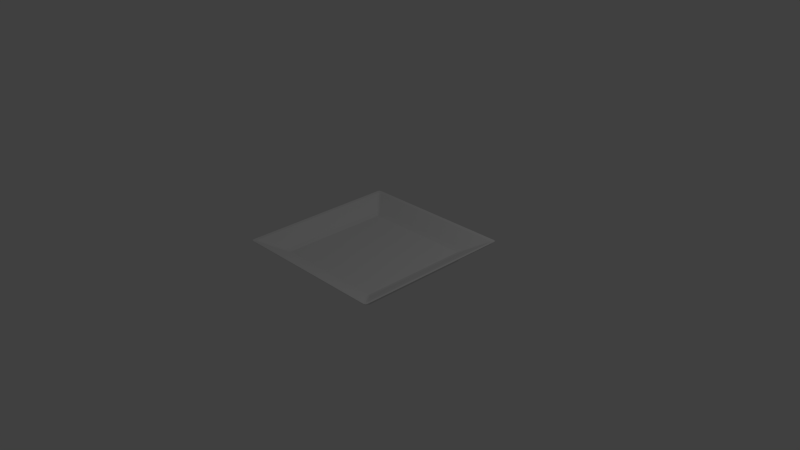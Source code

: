 # Source: plate.blend  (saved by Blender 2.74.0; exported with 4.5.12 LTS)
import bpy
from mathutils import Matrix  # noqa: F401  (used for matrix-valued properties, if any)

bpy.ops.wm.read_factory_settings(use_empty=True)
scene = bpy.context.scene
scene.name = 'Scene'

# ---- collections
col_collection_1 = bpy.data.collections.new('Collection 1'); scene.collection.children.link(col_collection_1)

# ---- materials (node trees are filled in below, after node groups)
mat_plate = bpy.data.materials.new('plate')
mat_plate.alpha_threshold = 0.0
mat_plate.use_transparent_shadow = False
mat_plate.roughness = 0.5
mat_plate.specular_intensity = 0.0
mat_plate.line_color = (0.0, 0.0, 0.0, 1.0)

# ---- material node trees

# ---- world
world_world = bpy.data.worlds.new('World'); scene.world = world_world
world_world.color = (0.05088, 0.05088, 0.05088)
world_world.use_sun_shadow = False
world_world.sun_shadow_jitter_overblur = 0.0
world_world.cycles.sampling_method = 'MANUAL'
world_world.cycles.sample_map_resolution = 256

# ---- cameras
cam_camera = bpy.data.cameras.new('Camera')
cam_camera.clip_end = 100.0
cam_camera.lens = 35.0
cam_camera.sensor_width = 32.0
cam_camera.sensor_height = 18.0
cam_camera.ortho_scale = 7.314
cam_camera.dof.focus_distance = 0.0
cam_camera.dof.aperture_fstop = 128.0

# ---- lights
light_lamp = bpy.data.lights.new('Lamp', 'POINT')
light_lamp.transmission_factor = 0.0
light_lamp.cutoff_distance = 30.0
light_lamp.energy = 100.0
light_lamp.shadow_buffer_clip_start = 1.001
light_lamp.shadow_soft_size = 0.1
light_lamp.shadow_maximum_resolution = 0.006
light_lamp.use_absolute_resolution = True
light_lamp.cycles.use_multiple_importance_sampling = False

# ---- meshes
me_cube = bpy.data.meshes.new('Cube')
me_cube.from_pydata([(-0.7553, -0.7629, 0.03016), (-0.9104, 0.9432, 0.07204), (0.9432, -0.9179, 0.1245), (-0.9432, -0.9179, 0.07204), (0.9119, 0.9432, 0.1245), (1.104, -1.073, 0.1966), (-1.066, -1.104, 0.1966), (-1.104, 1.071, 0.1966), (-1.066, 1.104, 0.1966), (-0.9432, 0.9154, 0.1245), (0.9432, 0.9154, 0.07204), (-0.9104, -0.9432, 0.1245), (0.9119, -0.9432, 0.07204), (0.7565, 0.7825, -0.07355), (0.7565, -0.7629, 0.03016), (0.9119, 0.9432, 0.07204), (0.8805, 0.9432, 0.1245), (1.067, -1.104, 0.1966), (1.067, 1.104, 0.1966), (0.9119, -0.9432, 0.1245), (0.8805, -0.9432, 0.07204), (-0.7553, -0.7825, -0.07355), (0.7305, 0.7825, -0.07355), (-0.7825, 0.7363, -0.07355), (-0.8776, -0.9432, 0.1245), (-0.9432, 0.9154, 0.07204), (-0.9104, -0.9432, 0.07204), (-0.7281, -0.7629, 0.03016), (-0.9432, 0.8875, 0.1245), (-0.8776, 0.9432, 0.07204), (-0.7553, -0.7433, 0.03016), (-0.7553, 0.7594, 0.03016), (-1.027, 1.104, 0.1966), (-0.9104, 0.9432, 0.1245), (0.9432, 0.8875, 0.07204), (-1.027, -1.104, 0.1966), (0.7825, 0.7594, -0.07355), (-1.104, -1.073, 0.1966), (0.9432, 0.9154, 0.1245), (-1.104, 1.039, 0.1966), (-0.7281, 0.7594, 0.03016), (0.7565, 0.7594, 0.03016), (1.104, 1.071, 0.1966), (0.7565, -0.7825, -0.04064), (0.7825, -0.7629, -0.04064), (-0.7553, -0.7433, -0.09598), (0.9432, -0.9179, 0.07204), (-0.7281, -0.7433, -0.03016), (-0.7281, -0.7825, -0.04064), (1.104, -1.042, 0.1966), (-0.7281, -0.7433, 0.03016), (0.7825, -0.7629, -0.07355), (-0.7281, -0.7825, -0.07355), (-0.9432, -0.8925, 0.07204), (-0.7553, -0.7629, -0.09598), (-0.7281, 0.7594, -0.09598), (0.7565, -0.7433, 0.03016), (-0.9432, -0.9179, 0.1245), (-0.7553, -0.7825, -0.04064), (0.7565, -0.7825, -0.07355), (0.9432, -0.8925, 0.1245), (0.7305, -0.7433, -0.0693), (-0.7825, 0.7363, -0.04064), (-0.7825, -0.7629, -0.07355), (-0.7281, 0.7363, -0.0693), (0.7825, -0.7433, -0.07355), (0.7565, -0.7433, -0.09598), (0.7565, 0.7594, -0.09598), (0.7825, 0.7594, -0.04064), (-0.7553, 0.7594, -0.09598), (0.7565, -0.7629, -0.09598), (-0.7825, 0.7594, -0.07355), (0.7305, 0.7825, -0.04064), (-0.7281, -0.7629, -0.09598), (-0.7553, 0.7825, -0.07355), (0.7565, 0.7825, -0.04064), (-0.7825, -0.7629, -0.04064), (0.7825, -0.7433, -0.04064), (-0.7825, 0.7594, -0.04064), (-0.7553, 0.7825, -0.04064), (-0.7281, 0.7363, -0.03639), (-0.7553, -0.003484, 0.03016), (-1.104, -1.042, 0.1966), (-0.9432, -0.8925, 0.1245), (-0.7825, -0.7433, -0.07355), (0.9432, -0.8925, 0.07204), (-0.7553, -0.003484, -0.09598), (-0.7281, -0.003484, -0.0693), (-0.7281, -0.003484, -0.03016), (1.104, -0.001543, 0.1966), (-0.7281, -0.003484, 0.03016), (-0.9432, -0.002513, 0.07204), (0.7565, -0.003484, 0.03016), (0.9432, -0.002514, 0.1245), (-0.7825, -0.7433, -0.04064), (0.7825, -0.003484, -0.07355), (0.7565, -0.003484, -0.09598), (0.7825, -0.003484, -0.04064), (-0.7281, -0.003484, -0.03639), (0.7305, -0.7433, -0.03639), (0.7825, 0.7363, -0.04064), (0.7565, 0.7363, 0.03016), (0.7565, 0.7363, -0.09598), (0.001201, 0.7363, 0.03016), (0.7305, -0.003484, -0.0693), (0.7305, 0.7363, -0.03016), (-0.7281, 0.7363, 0.03016), (-0.8776, -0.9432, 0.07204), (0.001201, -0.7629, 0.03016), (-0.9432, 0.8875, 0.07204), (0.001201, 0.7363, -0.03016), (-0.7281, 0.7363, -0.03016), (1.104, 1.039, 0.1966), (0.001201, -0.7433, -0.03016), (0.7305, -0.003484, -0.03639), (0.9432, 0.8875, 0.1245), (0.9432, -0.002513, 0.07204), (0.001201, -0.7433, 0.03016), (-1.104, -0.001542, 0.1966), (-0.7553, 0.7363, 0.03016), (0.001448, 0.9432, 0.07204), (0.7825, 0.7363, -0.07355), (0.001201, -0.7825, -0.07355), (-0.9432, -0.002513, 0.1245), (0.001695, 1.104, 0.1966), (-0.7553, 0.7363, -0.09598), (-0.7281, -0.7433, -0.03639), (0.7305, -0.7433, -0.03016), (-0.7825, -0.003484, -0.04064), (-0.7281, 0.7825, -0.04064), (0.001201, 0.7594, -0.09598), (0.001201, -0.7433, -0.0693), (-0.7825, -0.003484, -0.07355), (0.001201, -0.003484, -0.03016), (0.7305, -0.7629, 0.03016), (0.7305, -0.7825, -0.04064), (0.001201, -0.003484, 0.03016), (0.7305, 0.7363, -0.03639), (0.001201, 0.7363, -0.0693), (0.7305, -0.7433, 0.03016), (0.001201, -0.7629, -0.09598), (0.001447, -0.9432, 0.1245), (-0.8776, 0.9432, 0.1245), (0.001694, -1.104, 0.1966), (0.001201, 0.7363, -0.03639), (-0.7281, 0.7825, -0.07355), (0.001201, 0.7594, 0.03016), (-0.7281, -0.7433, -0.0693), (0.001201, -0.7825, -0.04064), (0.7305, 0.7594, 0.03016), (1.031, -1.104, 0.1966), (1.031, 1.104, 0.1966), (0.7305, -0.003484, 0.03016), (0.001201, 0.7825, -0.04064), (0.8805, 0.9432, 0.07204), (0.001201, 0.7825, -0.07355), (0.7305, 0.7594, -0.09598), (0.7305, -0.7629, -0.09598), (0.001448, 0.9432, 0.1245), (0.7305, -0.003484, -0.03016), (0.001448, -0.9432, 0.07204), (0.001201, -0.7433, -0.03639), (0.7305, -0.7825, -0.07355), (0.7305, 0.7363, 0.03016), (0.8805, -0.9432, 0.1245), (0.8227, -0.8016, -0.007231), (-0.7941, 0.8227, -0.007231), (-0.935, 0.9363, 0.07204), (-0.7941, -0.8227, -0.007231), (-0.935, -0.9369, 0.07204), (-0.8227, 0.7984, -0.007231), (-0.935, 0.9363, 0.1245), (0.9354, 0.9363, 0.1245), (0.8162, -0.8016, 0.05376), (-0.7941, 0.8169, 0.05376), (-0.7941, -0.8178, 0.05376), (-0.8159, 0.7984, 0.05376), (1.064, -1.034, 0.1543), (-1.027, 1.064, 0.1543), (1.095, 1.096, 0.1966), (-1.027, -1.064, 0.1543), (1.095, -1.096, 0.1966), (-1.064, 1.032, 0.1543), (-1.094, -1.096, 0.1966), (-1.094, 1.096, 0.1966), (1.064, -1.034, 0.1897), (-1.027, 1.064, 0.1897), (-1.027, -1.064, 0.1897), (-1.064, 1.032, 0.1897), (0.9354, -0.9369, 0.1245), (0.9354, 0.9363, 0.07204), (-0.935, -0.9369, 0.1245), (0.9354, -0.9369, 0.07204), (0.7954, 0.8227, -0.007231), (0.7954, -0.8227, -0.007231), (0.7954, 0.8169, 0.05376), (0.7954, -0.8178, 0.05376), (1.028, 1.064, 0.1543), (1.028, -1.064, 0.1543), (1.028, 1.064, 0.1897), (1.028, -1.064, 0.1897), (-0.7825, -0.7482, -0.04064), (0.737, -0.7629, 0.03016), (0.8884, 0.9432, 0.07204), (0.8884, 0.9432, 0.1245), (1.04, -1.104, 0.1966), (1.04, 1.104, 0.1966), (0.8884, -0.9432, 0.1245), (0.8884, -0.9432, 0.07204), (0.768, -0.8178, 0.05376), (0.768, -0.8227, -0.007231), (0.768, 0.8227, -0.007231), (0.768, 0.8169, 0.05376), (1.104, -1.05, 0.1966), (-0.7825, 0.7421, -0.07355), (0.7565, -0.7482, 0.03016), (-0.7281, -0.7433, -0.03172), (0.737, 0.7363, 0.03016), (-0.7281, 0.7363, -0.03172), (0.7305, 0.7363, -0.03172), (-0.7349, 0.7363, 0.03016), (-0.7757, 0.7594, -0.09037), (-0.7553, 0.7768, -0.09037), (0.776, -0.7629, -0.09037), (-0.7553, -0.7776, -0.09037), (-0.7349, 0.7594, 0.03016), (0.737, 0.7594, 0.03016), (0.776, 0.7768, -0.04064), (0.7825, 0.7421, -0.07355), (0.7825, -0.7482, -0.07355), (-0.7349, -0.7825, -0.04064), (0.737, -0.7825, -0.07355), (-0.7757, 0.7768, -0.04064), (0.993, -1.064, 0.1897), (0.993, -1.064, 0.1543), (0.993, 1.064, 0.1543), (0.993, 1.064, 0.1897), (0.9432, 0.8945, 0.1245), (-0.7553, 0.7421, 0.03016), (-0.9432, 0.8945, 0.07204), (0.737, -0.7825, -0.04064), (-1.037, -1.104, 0.1966), (-0.7349, -0.7629, 0.03016), (-0.7349, -0.7825, -0.07355), (-0.8858, 0.9432, 0.07204), (0.7565, 0.7421, 0.03016), (0.7305, 0.7421, 0.03016), (-0.7553, 0.7421, -0.09598), (-0.7349, -0.7629, -0.09598), (0.737, 0.7363, -0.08931), (0.737, -0.7629, -0.09598), (1.064, 1.032, 0.1897), (-1.064, -1.034, 0.1543), (-1.064, -1.034, 0.1897), (1.064, 1.032, 0.1543), (-0.8858, -0.9432, 0.07204), (-0.8858, -0.9432, 0.1245), (-1.037, 1.104, 0.1966), (-0.8858, 0.9432, 0.1245), (0.8162, 0.7984, 0.05376), (-0.8227, -0.8016, -0.007231), (-0.8159, -0.8016, 0.05376), (0.8227, 0.7984, -0.007231), (0.776, 0.7594, -0.09037), (0.776, 0.7363, -0.09037), (-0.7553, -0.7482, -0.09598), (-0.7757, 0.7363, -0.09037), (0.9432, 0.8945, 0.07204), (-1.104, 1.047, 0.1966), (1.104, 1.047, 0.1966), (-0.9432, 0.8945, 0.1245), (-0.7349, 0.7594, -0.09598), (-0.7281, 0.7421, -0.08931), (0.7565, 0.7421, -0.09598), (-0.7757, -0.7629, -0.09037), (-0.7757, 0.7768, -0.07355), (0.7305, 0.7363, -0.0693), (0.7825, -0.7482, -0.04064), (0.776, -0.7776, -0.04064), (1.064, 1.001, 0.1897), (0.8162, 0.7741, 0.05376), (0.8227, 0.7741, -0.007231), (1.064, 1.001, 0.1543), (-0.9432, -0.8989, 0.07204), (-0.7553, -0.7482, 0.03016), (0.9432, -0.8989, 0.1245), (0.7305, -0.7825, -0.0541), (0.7825, -0.7629, -0.0541), (0.7565, -0.7825, -0.0541), (0.7825, 0.7594, -0.0541), (-0.7281, 0.7825, -0.0541), (-0.7553, -0.7825, -0.0541), (-0.7825, -0.7433, -0.0541), (0.7565, 0.7825, -0.0541), (-0.7825, 0.7594, -0.0541), (0.7825, 0.7363, -0.0541), (-0.7553, 0.7825, -0.0541), (-0.7825, -0.7629, -0.0541), (-0.8159, 0.7741, 0.05376), (-1.064, 1.001, 0.1897), (-1.064, 1.001, 0.1543), (-0.8227, 0.7741, -0.007231), (-1.104, -1.05, 0.1966), (-0.9432, -0.8989, 0.1245), (0.7305, -0.7482, 0.03016), (0.9432, -0.8989, 0.07204), (-0.7757, -0.7776, -0.07355), (-0.7349, 0.7825, -0.04064), (0.737, 0.7825, -0.07355), (0.776, 0.7768, -0.07355), (-0.7825, 0.7421, -0.04064), (0.7825, 0.7421, -0.04064), (-0.7825, -0.7482, -0.07355), (0.7305, -0.7776, -0.09037), (0.7565, -0.7776, -0.09037), (0.7565, 0.7768, -0.09037), (0.737, 0.7594, -0.09598), (0.737, 0.7825, -0.04064), (-0.7757, -0.7776, -0.04064), (0.776, -0.7776, -0.07355), (-0.7349, 0.7825, -0.07355), (-0.7349, 0.7363, -0.08931), (0.7565, -0.7482, -0.09598), (0.7305, 0.7768, -0.09037), (-0.7281, -0.7482, -0.08931), (-0.7281, 0.7363, -0.04773), (-1.064, -1.004, 0.1543), (-0.8159, -0.7806, 0.05376), (0.7825, -0.7433, -0.0541), (-1.064, -1.004, 0.1897), (-0.7553, -0.5583, 0.03016), (-0.7825, -0.5583, -0.07355), (-0.7281, -0.5583, -0.0693), (-0.9432, -0.67, 0.1245), (-0.7825, 0.7363, -0.0541), (0.8227, -0.7806, -0.007231), (0.8162, -0.7806, 0.05376), (1.064, -1.004, 0.1543), (1.064, -1.004, 0.1897), (0.776, -0.7433, -0.09037), (0.737, -0.7433, -0.08931), (-0.7757, -0.7433, -0.09037), (0.7305, 0.7363, -0.04773), (-0.7349, -0.7433, -0.08931), (-0.8227, -0.7806, -0.007231), (-0.7281, -0.5583, -0.03016), (-1.104, -0.7817, 0.1966), (0.9432, -0.67, 0.07204), (-0.7553, -0.5583, -0.09598), (-0.7349, -0.7433, 0.03016), (0.737, -0.7433, 0.03016), (0.7305, -0.7433, -0.03172), (0.7565, -0.5583, 0.03016), (0.7305, -0.5583, 0.03016), (1.104, -0.7817, 0.1966), (-0.9432, -0.67, 0.07204), (0.9432, -0.67, 0.1245), (-0.7825, -0.5583, -0.04064), (0.7825, -0.5583, -0.07355), (0.7565, -0.5583, -0.09598), (0.7305, -0.5583, -0.0693), (0.7825, -0.5583, -0.04064), (-0.7281, -0.5583, -0.03639), (0.7305, -0.5583, -0.03639), (0.7733, -1.104, 0.1966), (0.5482, 0.7363, -0.03639), (0.5482, 0.7594, 0.03016), (0.5482, -0.7825, -0.04064), (0.001201, 0.7768, -0.09037), (0.001201, 0.7363, -0.04773), (0.001201, -0.5583, 0.03016), (0.001201, -0.7433, -0.04773), (-1.104, 0.7786, 0.1966), (-0.9432, 0.665, 0.1245), (-0.7825, 0.5514, -0.07355), (0.9432, 0.665, 0.07204), (0.7305, -0.7433, -0.04773), (0.7305, -0.7482, -0.08931), (-0.7281, 0.7768, -0.09037), (0.001201, 0.7421, 0.03016), (0.001201, -0.7825, -0.0541), (0.001201, -0.7482, 0.03016), (0.001201, -0.7776, -0.09037), (0.5482, -0.7825, -0.07355), (0.7733, 1.104, 0.1966), (0.5482, 0.7594, -0.09598), (0.5482, -0.003484, -0.03016), (0.5482, -0.003484, 0.03016), (0.5482, 0.7363, -0.0693), (0.5482, -0.7629, -0.09598), (0.6608, -0.9432, 0.1245), (-0.5458, -0.7433, -0.0693), (-0.5458, 0.7594, -0.09598), (-0.5458, 0.7363, -0.0693), (-0.5458, -0.7825, -0.07355), (-0.9898, -1.064, 0.1543), (-0.9898, -1.064, 0.1897), (-0.9898, 1.064, 0.1543), (-0.7553, 0.5514, 0.03016), (0.7305, 0.5514, -0.0693), (-0.7825, 0.5514, -0.04064), (0.7305, 0.5514, -0.03639), (-0.5458, 0.7363, 0.03016), (-0.5458, -0.003484, 0.03016), (-0.5458, 0.7363, -0.03016), (-0.5458, -0.003484, -0.03016), (0.7825, -0.003484, -0.0541), (0.8227, -0.003241, -0.007231), (0.8162, -0.003242, 0.05376), (1.064, -0.001785, 0.1543), (0.7305, 0.5514, -0.03016), (-0.7281, -0.5583, 0.03016), (-0.7281, 0.5514, 0.03016), (0.7305, -0.5583, -0.03016), (-0.8227, -0.003241, -0.007231), (-1.064, -0.001785, 0.1897), (-0.8159, -0.003241, 0.05376), (-1.064, -0.001785, 0.1543), (1.104, 0.7786, 0.1966), (-0.7281, 0.5514, -0.0693), (-0.7553, 0.5514, -0.09598), (-0.7281, 0.5514, -0.03016), (0.5482, 0.7363, -0.03016), (0.5482, -0.7433, -0.03016), (0.5482, -0.7433, 0.03016), (0.6608, 0.9432, 0.07204), (1.064, -0.001786, 0.1897), (0.776, -0.003484, -0.09037), (0.737, -0.003484, -0.08931), (-0.7757, -0.003484, -0.09037), (-0.7655, 0.8227, -0.007231), (-0.7655, -0.8227, -0.007231), (-0.7655, 0.8169, 0.05376), (-0.7655, -0.8178, 0.05376), (0.9432, 0.665, 0.1245), (-0.9432, 0.665, 0.07204), (0.7305, 0.5514, 0.03016), (0.7565, 0.5514, 0.03016), (-0.5458, 0.7825, -0.07355), (-0.6579, -0.9432, 0.07204), (-0.6579, -0.9432, 0.1245), (-0.6579, 0.9432, 0.1245), (0.7305, -0.003484, -0.04773), (-0.7281, -0.003484, -0.04773), (-0.7349, -0.003484, -0.08931), (-0.7825, -0.003484, -0.0541), (-0.7281, 0.5514, -0.03639), (0.7565, 0.5514, -0.09598), (0.7825, 0.5514, -0.07355), (0.7825, 0.5514, -0.04064), (-0.7281, -0.7482, 0.03016), (0.7305, 0.7825, -0.0541), (-0.7281, -0.7776, -0.09037), (-0.7281, -0.7825, -0.0541), (-0.7349, -0.003484, 0.03016), (-0.7281, -0.003484, -0.03172), (0.737, -0.003484, 0.03016), (0.7305, -0.003484, -0.03172), (-0.7699, -1.104, 0.1966), (-0.6579, 0.9432, 0.07204), (-0.5458, -0.7629, 0.03016), (-0.7699, 1.104, 0.1966), (0.5482, 0.7363, 0.03016), (0.5482, -0.7433, -0.03639), (0.5482, -0.7629, 0.03016), (0.5482, 0.7825, -0.04064), (0.7305, 0.7421, -0.08931), (-0.9898, 1.064, 0.1897), (-0.7281, 0.7421, 0.03016), (-0.5458, -0.7433, 0.03016), (-0.5458, -0.7433, -0.03016), (-0.5458, 0.7594, 0.03016), (-0.5458, -0.7825, -0.04064), (-0.5458, 0.7363, -0.03639), (-0.5458, -0.7629, -0.09598), (-0.5458, 0.7825, -0.04064), (-0.5458, -0.7433, -0.03639), (0.001201, 0.5514, -0.03016), (0.001201, -0.7433, -0.03172), (0.001201, -0.5583, -0.03016), (0.001201, -0.7482, -0.08931), (0.001263, 0.8169, 0.05376), (0.001263, -0.8227, -0.007231), (0.001262, -0.8178, 0.05376), (0.001263, 0.8227, -0.007231), (0.001633, 1.064, 0.1897), (0.001633, -1.064, 0.1543), (0.001632, -1.064, 0.1897), (0.001633, 1.064, 0.1543), (0.001201, 0.7363, -0.03172), (0.001201, 0.7825, -0.0541), (0.001201, 0.5514, 0.03016), (0.001201, 0.7421, -0.08931), (0.5482, -0.7433, -0.0693), (0.6608, -0.9432, 0.07204), (0.6608, 0.9432, 0.1245), (0.5482, 0.7825, -0.07355), (0.8159, 0.8166, -0.007231), (0.8159, -0.8174, -0.007231), (-0.8156, -0.8174, -0.007231), (-0.8156, 0.8166, -0.007231), (0.8418, 0.8432, 0.07211), (0.8418, -0.8446, 0.07211), (-0.8412, -0.8446, 0.07211), (-0.8412, 0.8432, 0.07211), (1.055, 1.056, 0.1543), (1.055, -1.056, 0.1543), (-1.055, -1.056, 0.1543), (-1.055, 1.056, 0.1543), (1.055, 1.056, 0.1897), (1.055, -1.056, 0.1897), (-1.055, -1.056, 0.1897), (-1.055, 1.056, 0.1897), (0.7749, 0.8227, -0.007231), (0.7749, -0.8227, -0.007231), (0.7749, 0.8169, 0.05376), (0.7749, -0.8178, 0.05376), (1.002, 1.064, 0.1543), (1.002, -1.064, 0.1543), (1.002, 1.064, 0.1897), (1.002, -1.064, 0.1897), (-0.7726, -0.8178, 0.05376), (-0.7726, 0.8169, 0.05376), (-0.7726, -0.8227, -0.007231), (-0.7726, 0.8227, -0.007231), (0.7305, 0.7363, -0.03293), (0.737, 0.7421, 0.03016), (-0.7349, 0.7421, 0.03016), (-0.7281, 0.7363, -0.03293), (-0.7825, -0.7482, -0.0541), (-0.7825, 0.7421, -0.0541), (0.776, 0.7768, -0.0541), (0.7825, 0.7421, -0.0541), (-0.999, -1.064, 0.1897), (-0.999, 1.064, 0.1897), (-0.999, -1.064, 0.1543), (-0.999, 1.064, 0.1543), (0.737, 0.7768, -0.09037), (0.737, -0.7776, -0.09037), (-0.7349, -0.7776, -0.09037), (-0.7349, 0.7768, -0.09037), (1.064, -1.012, 0.1897), (1.064, -1.012, 0.1543), (0.8162, -0.7859, 0.05376), (0.8227, -0.7859, -0.007231), (1.064, 1.009, 0.1543), (-1.064, 1.009, 0.1543), (1.064, 1.009, 0.1897), (-1.064, 1.009, 0.1897), (0.8227, 0.7802, -0.007231), (-0.8227, 0.7802, -0.007231), (0.8162, 0.7802, 0.05376), (-0.8159, 0.7802, 0.05376), (-0.7349, -0.7482, 0.03016), (0.7305, -0.7433, -0.03293), (-0.7281, -0.7433, -0.03293), (0.737, -0.7482, 0.03016), (-0.7757, 0.7421, -0.09037), (0.7347, -0.7464, -0.09171), (-0.7325, -0.7464, -0.09171), (-0.7757, -0.7482, -0.09037), (0.771, 0.7723, -0.08601), (0.771, -0.7738, -0.08601), (-0.7704, -0.7738, -0.08601), (-0.7704, 0.7723, -0.08601), (0.737, -0.7825, -0.0541), (-0.7349, -0.7825, -0.0541), (-0.7757, 0.7768, -0.0541), (0.7825, -0.7482, -0.0541), (-0.8159, -0.7859, 0.05376), (-0.8227, -0.7859, -0.007231), (-1.064, -1.012, 0.1897), (-1.064, -1.012, 0.1543), (0.776, -0.7776, -0.0541), (-0.7757, -0.7776, -0.0541), (-0.7349, 0.7825, -0.0541), (0.737, 0.7825, -0.0541), (0.776, 0.7421, -0.09037), (0.776, -0.7482, -0.09037), (-0.7325, 0.74, -0.09171), (0.7347, 0.74, -0.09171), (-0.7281, -0.7433, -0.04773), (-1.064, -0.7538, 0.1543), (-1.064, -0.7538, 0.1897), (-0.8159, -0.5862, 0.05376), (0.7825, -0.5583, -0.0541), (-0.7825, -0.5583, -0.0541), (1.064, -0.7538, 0.1543), (0.8227, -0.5862, -0.007231), (0.8162, -0.5862, 0.05376), (1.064, -0.7538, 0.1897), (-0.7757, -0.5583, -0.09037), (0.776, -0.5583, -0.09037), (0.737, -0.5583, -0.08931), (0.7305, -0.5583, -0.04773), (-0.7281, -0.5583, -0.04773), (-0.7349, -0.5583, -0.08931), (-0.8227, -0.5862, -0.007231), (-0.7349, -0.5583, 0.03016), (0.7305, -0.5583, -0.03172), (-0.7281, -0.5583, -0.03172), (0.737, -0.5583, 0.03016), (-0.7419, 1.064, 0.1897), (-0.5458, 0.7363, -0.03172), (-0.5458, 0.7421, 0.03016), (-0.5458, 0.7421, -0.08931), (0.5482, -0.5583, -0.03016), (0.5482, 0.5514, -0.03016), (0.5482, -0.7433, -0.03172), (0.5482, -0.7482, -0.08931), (-0.5738, -0.8178, 0.05376), (-0.5738, -0.8227, -0.007231), (-0.5738, 0.8227, -0.007231), (-0.5738, 0.8169, 0.05376), (0.5482, -0.7433, -0.04773), (0.5482, -0.5583, 0.03016), (0.5482, 0.7363, -0.04773), (0.5482, 0.7768, -0.09037), (0.7825, 0.5514, -0.0541), (1.064, 0.7502, 0.1543), (0.8227, 0.5798, -0.007231), (0.8162, 0.5798, 0.05376), (-0.8227, 0.5798, -0.007231), (-1.064, 0.7502, 0.1543), (-1.064, 0.7502, 0.1897), (-0.8159, 0.5798, 0.05376), (0.5482, -0.7776, -0.09037), (0.5482, -0.7482, 0.03016), (0.5482, -0.7825, -0.0541), (0.5482, 0.7421, 0.03016), (-0.5458, -0.7433, -0.03172), (-0.7419, -1.064, 0.1897), (-0.7419, -1.064, 0.1543), (-0.7419, 1.064, 0.1543), (1.064, 0.7502, 0.1897), (-0.7757, 0.5514, -0.09037), (0.776, 0.5514, -0.09037), (0.737, 0.5514, -0.08931), (-0.5458, 0.7768, -0.09037), (-0.5458, -0.7482, -0.08931), (-0.5458, -0.7433, -0.04773), (-0.5458, 0.7363, -0.04773), (-0.5458, -0.5583, -0.03016), (-0.5458, -0.5583, 0.03016), (-0.5458, 0.5514, -0.03016), (-0.5458, 0.5514, 0.03016), (0.7305, 0.5514, -0.04773), (-0.7825, 0.5514, -0.0541), (-0.7281, 0.5514, -0.04773), (-0.7349, 0.5514, -0.08931), (-0.7349, 0.5514, 0.03016), (0.7305, 0.5514, -0.03172), (-0.7281, 0.5514, -0.03172), (0.737, 0.5514, 0.03016), (-0.5458, -0.7825, -0.0541), (-0.5458, 0.7825, -0.0541), (-0.5458, -0.7482, 0.03016), (-0.5458, -0.7776, -0.09037), (0.5763, 0.8169, 0.05376), (0.5763, 0.8227, -0.007231), (0.5763, -0.8227, -0.007231), (0.5763, -0.8178, 0.05376), (0.7452, 1.064, 0.1897), (0.7452, 1.064, 0.1543), (0.7452, -1.064, 0.1543), (0.7452, -1.064, 0.1897), (0.5482, 0.7363, -0.03172), (0.5482, 0.7421, -0.08931), (0.5482, 0.7825, -0.0541), (0.5482, 0.5514, 0.03016)], [], [(0, 242, 553, 284), (0, 284, 569, 261), (0, 261, 503, 175), (0, 175, 521, 242), (1, 244, 524, 166), (1, 166, 500, 167), (1, 167, 508, 178), (1, 178, 536, 244), (2, 285, 543, 173), (2, 173, 502, 189), (2, 189, 510, 185), (2, 185, 541, 285), (3, 283, 570, 260), (3, 260, 499, 169), (3, 169, 507, 252), (3, 252, 572, 283), (4, 204, 515, 195), (4, 195, 501, 172), (4, 172, 509, 199), (4, 199, 519, 204), (5, 177, 542, 213), (5, 213, 541, 185), (5, 185, 510, 181), (5, 181, 506, 177), (6, 180, 535, 241), (6, 241, 533, 187), (6, 187, 511, 183), (6, 183, 507, 180), (7, 182, 546, 268), (7, 268, 548, 188), (7, 188, 512, 184), (7, 184, 508, 182), (8, 186, 534, 257), (8, 257, 536, 178), (8, 178, 508, 184), (8, 184, 512, 186), (9, 270, 552, 176), (9, 176, 504, 171), (9, 171, 512, 188), (9, 188, 548, 270), (10, 267, 549, 262), (10, 262, 497, 190), (10, 190, 505, 254), (10, 254, 545, 267), (11, 256, 521, 175), (11, 175, 503, 191), (11, 191, 511, 187), (11, 187, 533, 256), (12, 208, 514, 194), (12, 194, 498, 192), (12, 192, 506, 198), (12, 198, 518, 208), (13, 308, 576, 293), (13, 293, 531, 309), (13, 309, 561, 315), (13, 315, 537, 308), (14, 173, 543, 215), (14, 215, 556, 202), (14, 202, 516, 196), (14, 196, 502, 173), (15, 190, 497, 193), (15, 193, 513, 203), (15, 203, 517, 197), (15, 197, 505, 190), (16, 495, 658, 212), (16, 212, 515, 204), (16, 204, 519, 236), (16, 236, 662, 495), (17, 198, 506, 181), (17, 181, 510, 200), (17, 200, 520, 205), (17, 205, 518, 198), (18, 199, 509, 179), (18, 179, 505, 197), (18, 197, 517, 206), (18, 206, 519, 199), (19, 189, 502, 196), (19, 196, 516, 207), (19, 207, 520, 200), (19, 200, 510, 189), (20, 494, 660, 210), (20, 210, 514, 208), (20, 208, 518, 234), (20, 234, 664, 494), (21, 243, 566, 291), (21, 291, 574, 306), (21, 306, 563, 224), (21, 224, 539, 243), (22, 496, 668, 451), (22, 451, 576, 308), (22, 308, 537, 323), (22, 323, 617, 496), (23, 374, 647, 334), (23, 334, 530, 214), (23, 214, 557, 266), (23, 266, 635, 374), (24, 440, 610, 433), (24, 433, 521, 256), (24, 256, 533, 396), (24, 396, 631, 440), (25, 167, 500, 170), (25, 170, 550, 239), (25, 239, 546, 182), (25, 182, 508, 167), (26, 169, 499, 168), (26, 168, 523, 255), (26, 255, 535, 180), (26, 180, 507, 169), (27, 460, 656, 450), (27, 450, 553, 242), (27, 242, 521, 433), (27, 433, 610, 460), (28, 373, 625, 298), (28, 298, 552, 270), (28, 270, 548, 299), (28, 299, 624, 373), (29, 459, 612, 430), (29, 430, 524, 244), (29, 244, 536, 397), (29, 397, 633, 459), (30, 349, 598, 330), (30, 330, 584, 327), (30, 327, 569, 284), (30, 284, 553, 349), (31, 225, 522, 174), (31, 174, 504, 176), (31, 176, 552, 238), (31, 238, 527, 225), (32, 467, 602, 461), (32, 461, 633, 397), (32, 397, 536, 257), (32, 257, 534, 467), (33, 171, 504, 174), (33, 174, 522, 258), (33, 258, 534, 186), (33, 186, 512, 171), (34, 375, 620, 281), (34, 281, 549, 267), (34, 267, 545, 282), (34, 282, 619, 375), (35, 395, 632, 458), (35, 458, 631, 396), (35, 396, 533, 241), (35, 241, 535, 395), (36, 309, 531, 289), (36, 289, 532, 228), (36, 228, 577, 263), (36, 263, 561, 309), (37, 252, 507, 183), (37, 183, 511, 253), (37, 253, 571, 302), (37, 302, 572, 252), (38, 172, 501, 259), (38, 259, 551, 237), (38, 237, 547, 251), (38, 251, 509, 172), (39, 300, 623, 372), (39, 372, 624, 299), (39, 299, 548, 268), (39, 268, 546, 300), (40, 471, 613, 432), (40, 432, 522, 225), (40, 225, 527, 468), (40, 468, 604, 471), (41, 259, 501, 195), (41, 195, 515, 226), (41, 226, 526, 245), (41, 245, 551, 259), (42, 254, 505, 179), (42, 179, 509, 251), (42, 251, 547, 269), (42, 269, 545, 254), (43, 278, 498, 194), (43, 194, 514, 240), (43, 240, 565, 288), (43, 288, 573, 278), (44, 277, 544, 165), (44, 165, 498, 278), (44, 278, 573, 287), (44, 287, 568, 277), (45, 348, 596, 343), (45, 343, 559, 265), (45, 265, 560, 341), (45, 341, 591, 348), (46, 192, 498, 165), (46, 165, 544, 305), (46, 305, 542, 177), (46, 177, 506, 192), (47, 345, 642, 470), (47, 470, 630, 216), (48, 472, 611, 431), (48, 431, 523, 230), (48, 230, 566, 453), (48, 453, 654, 472), (49, 337, 587, 354), (49, 354, 590, 338), (49, 338, 541, 213), (49, 213, 542, 337), (50, 469, 643, 411), (50, 411, 598, 349), (50, 349, 553, 450), (50, 450, 656, 469), (51, 229, 568, 287), (51, 287, 573, 319), (51, 319, 562, 223), (51, 223, 578, 229), (52, 394, 654, 453), (52, 453, 566, 243), (52, 243, 539, 452), (52, 452, 657, 394), (53, 355, 597, 344), (53, 344, 570, 283), (53, 283, 572, 326), (53, 326, 582, 355), (54, 265, 559, 248), (54, 248, 539, 224), (54, 224, 563, 274), (54, 274, 560, 265), (55, 378, 638, 392), (55, 392, 605, 272), (55, 272, 579, 271), (55, 271, 540, 378), (56, 336, 589, 352), (56, 352, 601, 350), (56, 350, 556, 215), (56, 215, 543, 336), (57, 191, 503, 261), (57, 261, 569, 303), (57, 303, 571, 253), (57, 253, 511, 191), (58, 230, 523, 168), (58, 168, 499, 318), (58, 318, 574, 291), (58, 291, 566, 230), (59, 319, 573, 288), (59, 288, 565, 231), (59, 231, 538, 314), (59, 314, 562, 319), (60, 356, 589, 336), (60, 336, 543, 285), (60, 285, 541, 338), (60, 338, 590, 356), (61, 493, 614, 376), (61, 377, 609, 493), (62, 400, 622, 301), (62, 301, 550, 310), (62, 310, 530, 334), (62, 334, 647, 400), (63, 306, 574, 297), (63, 297, 529, 312), (63, 312, 560, 274), (63, 274, 563, 306), (64, 272, 605, 393), (65, 358, 585, 328), (65, 328, 568, 229), (65, 229, 578, 339), (65, 339, 592, 358), (66, 359, 592, 339), (66, 339, 578, 322), (66, 322, 558, 340), (66, 340, 593, 359), (67, 315, 561, 263), (67, 263, 577, 273), (67, 273, 580, 316), (67, 316, 537, 315), (68, 227, 497, 262), (68, 262, 549, 311), (68, 311, 532, 289), (68, 289, 531, 227), (69, 222, 540, 271), (69, 271, 579, 247), (69, 247, 557, 221), (69, 221, 564, 222), (70, 322, 578, 223), (70, 223, 562, 314), (70, 314, 538, 250), (70, 250, 558, 322), (71, 214, 530, 294), (71, 294, 567, 275), (71, 275, 564, 221), (71, 221, 557, 214), (72, 465, 659, 211), (72, 211, 513, 317), (72, 317, 576, 451), (72, 451, 668, 465), (73, 324, 639, 474), (73, 474, 657, 452), (73, 452, 539, 248), (73, 248, 559, 324), (74, 275, 567, 296), (74, 296, 575, 320), (74, 320, 540, 222), (74, 222, 564, 275), (75, 317, 513, 193), (75, 193, 497, 227), (75, 227, 531, 293), (75, 293, 576, 317), (76, 318, 499, 260), (76, 260, 570, 201), (76, 201, 529, 297), (76, 297, 574, 318), (77, 361, 588, 335), (77, 335, 544, 277), (77, 277, 568, 328), (77, 328, 585, 361), (78, 310, 550, 170), (78, 170, 500, 232), (78, 232, 567, 294), (78, 294, 530, 310), (79, 232, 500, 166), (79, 166, 524, 307), (79, 307, 575, 296), (79, 296, 567, 232), (81, 454, 650, 398), (81, 398, 625, 416), (81, 416, 584, 330), (81, 330, 598, 454), (82, 326, 572, 302), (82, 302, 571, 329), (82, 329, 583, 346), (82, 346, 582, 326), (83, 303, 569, 327), (83, 327, 584, 333), (83, 333, 583, 329), (83, 329, 571, 303), (84, 312, 529, 292), (84, 292, 586, 331), (84, 331, 591, 341), (84, 341, 560, 312), (85, 305, 544, 335), (85, 335, 588, 347), (85, 347, 587, 337), (85, 337, 542, 305), (86, 420, 649, 444), (86, 444, 596, 348), (86, 348, 591, 429), (86, 429, 635, 420), (87, 419, 648, 443), (87, 443, 595, 332), (87, 332, 596, 444), (87, 444, 649, 419), (88, 421, 644, 405), (88, 405, 642, 345), (88, 345, 600, 455), (88, 455, 652, 421), (89, 409, 619, 418), (89, 418, 634, 426), (89, 426, 590, 354), (89, 354, 587, 409), (90, 403, 645, 412), (90, 412, 650, 454), (90, 454, 598, 411), (90, 411, 643, 403), (91, 435, 622, 414), (91, 414, 597, 355), (91, 355, 582, 417), (91, 417, 623, 435), (92, 408, 621, 437), (92, 437, 653, 456), (92, 456, 601, 352), (92, 352, 589, 408), (93, 434, 621, 408), (93, 408, 589, 356), (93, 356, 590, 426), (93, 426, 634, 434), (94, 201, 570, 344), (94, 344, 597, 357), (94, 357, 586, 292), (94, 292, 529, 201), (95, 448, 618, 406), (95, 406, 585, 358), (95, 358, 592, 427), (95, 427, 636, 448), (96, 447, 636, 427), (96, 427, 592, 359), (96, 359, 593, 428), (96, 428, 637, 447), (97, 449, 620, 407), (97, 407, 588, 361), (97, 361, 585, 406), (97, 406, 618, 449), (98, 446, 652, 455), (98, 455, 600, 362), (98, 362, 595, 443), (98, 443, 648, 446), (99, 351, 599, 363), (100, 311, 549, 281), (100, 281, 620, 449), (100, 449, 618, 295), (100, 295, 532, 311), (101, 280, 551, 245), (101, 245, 526, 217), (101, 217, 653, 437), (101, 437, 621, 280), (102, 273, 577, 264), (102, 264, 636, 447), (102, 447, 637, 249), (102, 249, 580, 273), (103, 462, 629, 379), (103, 379, 604, 402), (103, 402, 645, 491), (103, 491, 669, 462), (104, 360, 594, 442), (104, 442, 646, 399), (104, 399, 637, 428), (104, 428, 593, 360), (105, 219, 651, 410), (105, 410, 607, 422), (106, 402, 604, 468), (106, 468, 527, 220), (106, 220, 650, 412), (106, 412, 645, 402), (107, 255, 523, 431), (107, 431, 611, 439), (107, 439, 632, 395), (107, 395, 535, 255), (108, 464, 627, 381), (108, 381, 656, 460), (108, 460, 610, 483), (108, 483, 661, 464), (109, 239, 550, 301), (109, 301, 622, 435), (109, 435, 623, 300), (109, 300, 546, 239), (110, 489, 666, 422), (110, 422, 607, 477), (110, 477, 644, 404), (110, 404, 603, 489), (111, 404, 644, 421), (111, 421, 652, 218), (112, 282, 545, 269), (112, 269, 547, 279), (112, 279, 634, 418), (112, 418, 619, 282), (113, 479, 606, 423), (113, 423, 608, 478), (113, 478, 630, 470), (113, 470, 642, 479), (114, 363, 599, 457), (114, 457, 651, 401), (114, 401, 646, 442), (114, 442, 594, 363), (115, 237, 551, 280), (115, 280, 621, 434), (115, 434, 634, 279), (115, 279, 547, 237), (116, 347, 588, 407), (116, 407, 620, 375), (116, 375, 619, 409), (116, 409, 587, 347), (117, 424, 615, 370), (117, 370, 643, 469), (117, 469, 656, 381), (117, 381, 627, 424), (118, 417, 582, 346), (118, 346, 583, 415), (118, 415, 624, 372), (118, 372, 623, 417), (119, 220, 527, 238), (119, 238, 552, 298), (119, 298, 625, 398), (119, 398, 650, 220), (120, 425, 659, 484), (120, 484, 612, 459), (120, 459, 633, 488), (120, 488, 663, 425), (121, 228, 532, 295), (121, 295, 618, 448), (121, 448, 636, 264), (121, 264, 577, 228), (122, 383, 628, 380), (122, 380, 654, 394), (122, 394, 657, 382), (122, 382, 626, 383), (123, 333, 584, 416), (123, 416, 625, 373), (123, 373, 624, 415), (123, 415, 583, 333), (124, 485, 662, 384), (124, 384, 663, 488), (124, 488, 633, 461), (124, 461, 602, 485), (125, 247, 579, 321), (125, 321, 649, 420), (125, 420, 635, 266), (125, 266, 557, 247), (126, 216, 630, 476), (127, 413, 599, 351), (127, 423, 606, 413), (128, 357, 597, 414), (128, 414, 622, 400), (128, 400, 647, 445), (128, 445, 586, 357), (129, 307, 524, 430), (129, 430, 612, 475), (129, 475, 655, 290), (129, 290, 575, 307), (130, 368, 617, 385), (130, 385, 667, 492), (130, 492, 605, 392), (130, 392, 638, 368), (131, 391, 640, 371), (131, 371, 614, 493), (131, 493, 609, 480), (131, 480, 639, 391), (132, 331, 586, 445), (132, 445, 647, 374), (132, 374, 635, 429), (132, 429, 591, 331), (133, 477, 607, 386), (133, 386, 606, 479), (133, 479, 642, 405), (133, 405, 644, 477), (134, 202, 556, 304), (134, 304, 627, 464), (134, 464, 661, 209), (134, 209, 516, 202), (135, 240, 514, 210), (135, 210, 660, 367), (135, 367, 628, 286), (135, 286, 565, 240), (136, 387, 669, 491), (136, 491, 645, 403), (136, 403, 643, 370), (136, 370, 615, 387), (138, 388, 616, 369), (138, 369, 641, 393), (138, 393, 605, 492), (138, 492, 667, 388), (139, 350, 601, 353), (139, 353, 615, 424), (139, 424, 627, 304), (139, 304, 556, 350), (140, 480, 609, 389), (140, 389, 626, 382), (140, 382, 657, 474), (140, 474, 639, 480), (141, 390, 661, 483), (141, 483, 610, 440), (141, 440, 631, 487), (141, 487, 665, 390), (142, 258, 522, 432), (142, 432, 613, 441), (142, 441, 602, 467), (142, 467, 534, 258), (143, 486, 664, 364), (143, 364, 665, 487), (143, 487, 631, 458), (143, 458, 632, 486), (144, 365, 666, 489), (144, 489, 603, 473), (144, 473, 641, 369), (144, 369, 616, 365), (145, 320, 575, 290), (145, 290, 655, 438), (145, 438, 638, 378), (145, 378, 540, 320), (146, 366, 658, 481), (146, 481, 613, 471), (146, 471, 604, 379), (146, 379, 629, 366), (147, 391, 639, 324), (148, 367, 660, 482), (148, 482, 611, 472), (148, 472, 654, 380), (148, 380, 628, 367), (149, 226, 515, 212), (149, 212, 658, 366), (149, 366, 629, 246), (149, 246, 526, 226), (150, 234, 518, 205), (150, 205, 520, 233), (150, 233, 665, 364), (150, 364, 664, 234), (151, 236, 519, 206), (151, 206, 517, 235), (151, 235, 663, 384), (151, 384, 662, 236), (152, 456, 653, 436), (152, 436, 669, 387), (152, 387, 615, 353), (152, 353, 601, 456), (153, 475, 612, 484), (153, 484, 659, 465), (153, 465, 668, 490), (153, 490, 655, 475), (154, 203, 513, 211), (154, 211, 659, 425), (154, 425, 663, 235), (154, 235, 517, 203), (155, 438, 655, 490), (155, 490, 668, 496), (155, 496, 617, 368), (155, 368, 638, 438), (156, 323, 537, 316), (156, 316, 580, 466), (156, 466, 667, 385), (156, 385, 617, 323), (157, 377, 558, 250), (157, 250, 538, 313), (157, 313, 626, 389), (157, 389, 609, 377), (158, 441, 613, 481), (158, 481, 658, 495), (158, 495, 662, 485), (158, 485, 602, 441), (159, 410, 651, 457), (159, 457, 599, 413), (159, 413, 606, 386), (159, 386, 607, 410), (160, 439, 611, 482), (160, 482, 660, 494), (160, 494, 664, 486), (160, 486, 632, 439), (161, 476, 630, 478), (161, 478, 608, 463), (161, 463, 614, 371), (161, 371, 640, 476), (162, 231, 565, 286), (162, 286, 628, 383), (162, 383, 626, 313), (162, 313, 538, 231), (163, 217, 526, 246), (163, 246, 629, 462), (163, 462, 669, 436), (163, 436, 653, 217), (164, 207, 516, 209), (164, 209, 661, 390), (164, 390, 665, 233), (164, 233, 520, 207), (147, 332, 595, 581), (147, 559, 343), (147, 343, 596, 332), (47, 216, 600, 345), (61, 558, 377), (64, 393, 641, 325), (64, 579, 272), (276, 399, 646, 342), (276, 580, 249), (276, 249, 637, 399), (126, 362, 600, 216), (126, 216, 555), (126, 581, 595, 362), (99, 463, 608, 351), (99, 351, 554), (99, 376, 614, 463), (80, 473, 603, 218), (80, 218, 528), (80, 325, 641, 473), (137, 401, 651, 219), (137, 219, 525), (137, 342, 646, 401), (61, 376, 594, 360), (61, 360, 593, 340), (61, 340, 558), (99, 363, 594, 376), (105, 422, 666, 219), (111, 218, 603, 404), (80, 218, 652, 446), (80, 446, 648, 325), (126, 476, 640, 581), (127, 351, 608, 423), (64, 325, 648, 419), (64, 419, 649, 321), (64, 321, 579), (137, 219, 666, 365), (137, 365, 616, 342), (147, 581, 640, 391), (147, 324, 559), (276, 342, 616, 388), (276, 388, 667, 466), (276, 466, 580)])
me_cube.materials.append(mat_plate)
me_cube.use_remesh_preserve_volume = False
me_cube.use_remesh_preserve_attributes = False
me_cube.use_mirror_vertex_groups = False
me_cube.update()

# ---- objects
ob_plate = bpy.data.objects.new('plate', me_cube)
ob_lamp = bpy.data.objects.new('Lamp', light_lamp)
ob_camera = bpy.data.objects.new('Camera', cam_camera)

# ---- transforms, parenting, visibility, modifiers, constraints
ob_plate.location = (0.0, 0.0, 0.0)
ob_plate.lock_rotations_4d = False
ob_plate.empty_display_type = 'ARROWS'
ob_plate.lineart.crease_threshold = 0.0
ob_lamp.location = (4.076, 1.005, 5.904)
ob_lamp.rotation_euler = (0.6503, 0.05522, 1.866)
ob_lamp.lock_rotations_4d = False
ob_lamp.empty_display_type = 'ARROWS'
ob_lamp.color = (0.0, 0.0, 0.0, 0.0)
ob_lamp.lineart.crease_threshold = 0.0
ob_camera.location = (7.481, -6.508, 5.344)
ob_camera.rotation_euler = (1.109, 0.01082, 0.8149)
ob_camera.lock_rotations_4d = False
ob_camera.empty_display_type = 'ARROWS'
ob_camera.color = (0.0, 0.0, 0.0, 0.0)
ob_camera.display_type = 'WIRE'
ob_camera.lineart.crease_threshold = 0.0

# ---- collection membership
col_collection_1.objects.link(ob_plate)
col_collection_1.objects.link(ob_lamp)
col_collection_1.objects.link(ob_camera)

# ---- scene / render settings (as saved in the file)
scene.camera = ob_camera
scene.frame_start = 1; scene.frame_end = 250; scene.frame_set(1)
scene.render.engine = 'BLENDER_EEVEE_NEXT'
scene.render.image_settings.color_mode = 'RGB'
scene.render.image_settings.compression = 90
scene.render.resolution_percentage = 50
scene.render.dither_intensity = 0.0
scene.cycles.use_denoising = False
scene.cycles.samples = 10
scene.cycles.sampling_pattern = 'TABULATED_SOBOL'
scene.cycles.light_sampling_threshold = 0.0
scene.cycles.use_adaptive_sampling = False
scene.cycles.use_light_tree = False
scene.cycles.blur_glossy = 0.0
scene.cycles.volume_bounces = 1
scene.cycles.pixel_filter_type = 'GAUSSIAN'
scene.cycles.sample_clamp_indirect = 0.0
scene.view_settings.view_transform = 'Standard'
bpy.context.view_layer.update()

